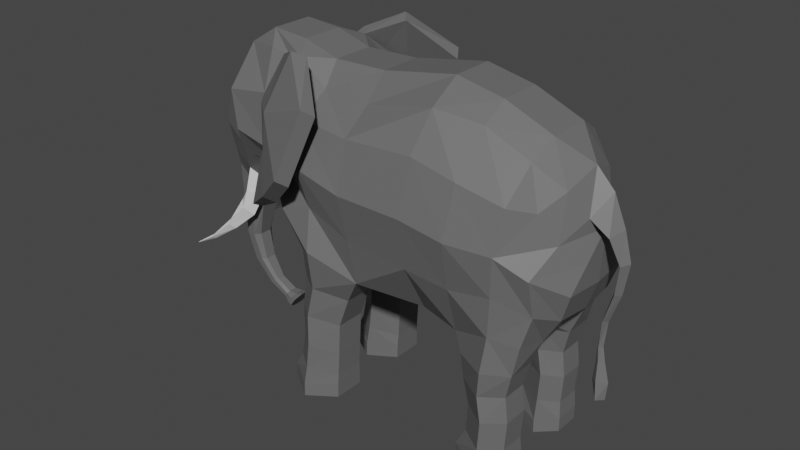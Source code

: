 # Source: Elephant.blend  (saved by Blender 2.93.20; exported with 4.5.12 LTS)
import bpy
from mathutils import Matrix  # noqa: F401  (used for matrix-valued properties, if any)

bpy.ops.wm.read_factory_settings(use_empty=True)
scene = bpy.context.scene
scene.name = 'Scene'

# ---- collections
col_collection = bpy.data.collections.new('Collection'); scene.collection.children.link(col_collection)

# ---- materials (node trees are filled in below, after node groups)
mat_material = bpy.data.materials.new('Material')
mat_material.use_transparent_shadow = False
mat_material.roughness = 0.25
mat_material_002 = bpy.data.materials.new('Material.002')
mat_material_002.use_transparent_shadow = False
mat_material_002.roughness = 0.25

# ---- material node trees
mat_material.use_nodes = True; mat_material.node_tree.nodes.clear()
_N = mat_material.node_tree.nodes; _L = mat_material.node_tree.links
n0 = _N.new('ShaderNodeOutputMaterial'); n0.name = 'Material Output'; n0.location = (300, 300)
n1 = _N.new('ShaderNodeBsdfPrincipled'); n1.name = 'Principled BSDF'; n1.location = (10, 300)
n1.distribution = 'GGX'
n1.subsurface_method = 'BURLEY'
n1.inputs[0].default_value = (0.1424, 0.1424, 0.1424, 1.0)
n1.inputs[3].default_value = 1.45
n1.inputs[27].default_value = (0.0, 0.0, 0.0, 1.0)
n1.inputs[28].default_value = 1.0
_L.new(n1.outputs[0], n0.inputs[0])
n0.is_active_output = True
mat_material_002.use_nodes = True; mat_material_002.node_tree.nodes.clear()
_N = mat_material_002.node_tree.nodes; _L = mat_material_002.node_tree.links
n0 = _N.new('ShaderNodeOutputMaterial'); n0.name = 'Material Output'; n0.location = (300, 300)
n1 = _N.new('ShaderNodeBsdfPrincipled'); n1.name = 'Principled BSDF'; n1.location = (10, 300)
n1.distribution = 'GGX'
n1.subsurface_method = 'BURLEY'
n1.inputs[0].default_value = (1.0, 1.0, 1.0, 1.0)
n1.inputs[3].default_value = 1.45
n1.inputs[27].default_value = (0.0, 0.0, 0.0, 1.0)
n1.inputs[28].default_value = 1.0
_L.new(n1.outputs[0], n0.inputs[0])
n0.is_active_output = True

# ---- world
world_world = bpy.data.worlds.new('World'); scene.world = world_world
world_world.use_nodes = True; world_world.node_tree.nodes.clear()
_N = world_world.node_tree.nodes; _L = world_world.node_tree.links
n0 = _N.new('ShaderNodeOutputWorld'); n0.name = 'World Output'; n0.location = (300, 300)
n1 = _N.new('ShaderNodeBackground'); n1.name = 'Background'; n1.location = (10, 300)
n1.inputs[0].default_value = (0.05088, 0.05088, 0.05088, 1.0)
_L.new(n1.outputs[0], n0.inputs[0])
n0.is_active_output = True
world_world.color = (0.05088, 0.05088, 0.05088)
world_world.use_sun_shadow = False
world_world.sun_shadow_jitter_overblur = 0.0

# ---- meshes
me_plane = bpy.data.meshes.new('Plane')
me_plane.from_pydata([(-0.422, 6.75e-08, -0.2431), (0.6441, 6.848e-08, -0.4153), (-0.5077, 0.0, 3.011), (0.827, 0.0, 3.248), (1.425, 6.552e-08, -0.4087), (1.656, -4.47e-08, 3.084), (2.157, 4.539e-09, -0.404), (2.481, -1.043e-07, 2.753), (-1.167, 1.09e-08, 0.1781), (-1.465, 0.0, 2.985), (-1.771, 4.043e-08, -0.04168), (-2.108, 0.0, 3.177), (-2.369, -5.718e-08, 0.6848), (-2.777, -7.451e-08, 3.225), (-2.876, -4.815e-08, 0.6176), (-3.218, -4.699e-08, 2.925), (-3.256, 5.894e-08, 0.3499), (-3.699, 1.406e-08, 1.941), (-3.429, 1.294e-07, 0.1628), (-3.979, 1.361e-07, 0.6953), (-0.422, -1.187, -0.2431), (0.6441, -0.8153, -0.4153), (-0.422, -0.8658, 2.633), (0.8456, -0.9451, 2.922), (1.425, -1.048, -0.4087), (1.633, -0.7965, 2.82), (2.157, -1.305, -0.1196), (2.417, -0.7965, 2.489), (-1.167, -1.496, 0.1781), (-1.332, -0.7854, 2.639), (-1.621, -1.139, -0.04168), (-1.883, -0.7437, 3.026), (-2.369, -0.3826, 0.6848), (-2.577, -0.6487, 3.024), (-2.876, -0.3593, 0.6176), (-3.218, -0.453, 2.925), (-3.256, -0.2715, 0.3499), (-3.699, -0.4927, 1.941), (-3.429, -0.1761, 0.1628), (-3.979, -0.1761, 0.6953), (-0.422, -0.3487, -0.2431), (1.656, -0.3731, 3.084), (2.481, -0.3731, 2.753), (-2.777, -0.3731, 3.225), (0.6441, -0.3774, -0.4153), (1.425, -0.2958, -0.4087), (-2.108, -0.3731, 3.177), (-1.465, -0.3731, 2.985), (-0.5077, -0.3731, 3.011), (0.827, -0.3731, 3.248), (-1.771, -0.2573, -0.04168), (-0.7322, -1.045, -0.74), (-1.237, -1.329, -0.5732), (-1.647, -1.045, -0.6034), (-0.7322, -0.5224, -0.74), (-1.237, -0.2609, -0.5732), (-1.647, -0.5224, -0.6034), (-0.9325, -1.045, -1.29), (-1.378, -1.329, -1.143), (-1.739, -1.045, -1.17), (-0.9325, -0.5224, -1.29), (-1.378, -0.2609, -1.143), (-1.739, -0.5224, -1.17), (-0.9634, -1.045, -1.853), (-1.389, -1.329, -1.713), (-1.734, -1.045, -1.738), (-0.9634, -0.5224, -1.853), (-1.389, -0.2609, -1.713), (-1.734, -0.5224, -1.738), (-0.9921, -1.045, -2.274), (-1.448, -1.329, -2.172), (-1.818, -1.045, -2.192), (-0.9921, -0.5224, -2.274), (-1.448, -0.2609, -2.172), (-1.818, -0.5224, -2.192), (-0.9978, -1.056, -2.482), (-1.493, -1.356, -2.51), (-1.955, -1.056, -2.455), (-0.9978, -0.5058, -2.482), (-1.493, -0.2443, -2.51), (-1.955, -0.5058, -2.455), (2.628, 0.0, -0.296), (2.955, 0.0, 2.346), (2.629, -0.5532, -0.3466), (3.075, -0.3009, 1.677), (1.52, -1.045, -0.77), (2.088, -1.365, -0.7337), (2.088, -0.2609, -0.7337), (1.52, -0.5224, -0.77), (2.442, -1.045, -0.8049), (2.442, -0.5224, -0.8049), (1.555, -1.004, -1.211), (2.033, -1.324, -1.181), (2.033, -0.3021, -1.181), (1.555, -0.5636, -1.211), (2.332, -1.004, -1.241), (2.332, -0.5636, -1.241), (1.664, -1.004, -1.655), (2.108, -1.324, -1.626), (2.108, -0.3021, -1.626), (1.664, -0.5636, -1.655), (2.386, -1.004, -1.682), (2.386, -0.5636, -1.682), (1.63, -1.004, -2.158), (2.075, -1.324, -2.129), (2.075, -0.3021, -2.129), (1.63, -0.5636, -2.158), (2.352, -1.004, -2.185), (2.352, -0.5636, -2.185), (1.458, -1.015, -2.481), (2.051, -1.356, -2.515), (2.051, -0.2841, -2.515), (1.458, -0.5456, -2.481), (2.374, -1.015, -2.492), (2.374, -0.5456, -2.492), (2.972, 0.0, 0.09486), (3.141, 0.0, 0.5915), (-0.422, -1.363, 2.247), (-0.422, -1.578, 1.417), (-0.422, -1.363, 0.5869), (0.6945, -1.363, 0.4942), (0.7449, -1.578, 1.404), (0.7952, -1.363, 2.313), (1.477, -1.363, 0.4428), (1.529, -1.578, 1.294), (1.581, -1.363, 2.146), (2.222, -1.363, 0.577), (2.287, -1.452, 1.274), (2.352, -1.286, 1.97), (2.716, -1.015, 0.2837), (2.751, -1.233, 0.9688), (-1.29, -1.363, 2.339), (-1.249, -1.578, 1.618), (-1.208, -1.363, 0.8983), (-2.089, -1.081, 2.297), (-2.1, -1.101, 1.52), (-1.814, -1.363, 0.7228), (-2.396, -1.045, 2.406), (-2.339, -1.045, 1.441), (-2.495, -0.7555, 1.046), (-3.165, -1.05, 2.295), (-3.045, -1.077, 1.63), (-2.988, -0.7968, 1.11), (-3.588, -0.7878, 1.543), (-3.368, -0.5791, 0.6877), (-3.842, -0.359, 0.5622), (-3.567, -0.359, 0.296), (3.108, -0.6992, 0.6309), (2.951, -0.6326, 0.1595), (-1.006, -1.056, -2.733), (-1.501, -1.355, -2.76), (-1.963, -1.056, -2.705), (-1.006, -0.5063, -2.733), (-1.501, -0.2447, -2.76), (-1.963, -0.5063, -2.705), (1.465, -1.013, -2.726), (2.052, -1.35, -2.759), (2.052, -0.2872, -2.759), (1.465, -0.5488, -2.726), (2.371, -1.013, -2.737), (2.371, -0.5488, -2.737), (-3.679, -0.269, -0.2938), (-3.565, -0.1631, -0.3298), (-4.02, -0.129, -0.1856), (-3.565, 3.027e-07, -0.3298), (-4.02, 3.325e-07, -0.1856), (-3.906, -0.269, -0.2217), (-3.786, -0.2153, -0.8848), (-3.711, -0.1129, -0.8897), (-4.01, -0.1129, -0.8702), (-3.711, 2.98e-07, -0.8897), (-4.01, 3.278e-07, -0.8702), (-3.936, -0.2153, -0.8751), (-3.684, -0.1533, -1.38), (-3.609, -0.09948, -1.371), (-3.907, -0.09948, -1.405), (-3.609, 2.32e-07, -1.371), (-3.907, 2.618e-07, -1.405), (-3.833, -0.1533, -1.396), (-3.426, -0.1117, -1.748), (-3.376, -0.07078, -1.719), (-3.579, -0.07078, -1.835), (-3.376, 1.788e-07, -1.719), (-3.579, 2.086e-07, -1.835), (-3.528, -0.1117, -1.806), (-3.102, -0.1324, -1.908), (-3.079, -0.07699, -1.877), (-3.169, -0.07699, -2.001), (-3.079, 1.49e-07, -1.877), (-3.169, 1.788e-07, -2.001), (-3.147, -0.1324, -1.97), (-2.956, -0.1895, -1.918), (-2.919, -0.08408, -1.867), (-3.067, -0.08408, -2.072), (-2.919, 2.244e-07, -1.867), (-3.067, 2.542e-07, -2.072), (-3.03, -0.1895, -2.021), (-2.8, -0.2244, -1.887), (-2.756, -0.08495, -1.816), (-2.985, -0.08495, -2.141), (-2.756, 2.649e-07, -1.816), (-2.985, 2.848e-07, -2.141), (-2.913, -0.2244, -2.041), (-3.342, -0.7659, 1.268), (2.562, -1.058, -0.2668), (3.172, 0.0, 1.461), (3.261, 0.0, 2.028), (3.358, -0.2232, 1.429), (3.299, 0.0, 1.336), (3.475, 0.0, 1.528), (3.517, -0.1396, 1.011), (3.46, 0.0, 0.9753), (3.609, 0.0, 1.035), (3.454, -0.1118, 0.5201), (3.401, 0.0, 0.5176), (3.525, 0.0, 0.5015), (3.305, -0.1014, 0.02962), (3.267, 0.0, 0.03531), (3.355, 0.0, 0.005754), (3.258, -0.05901, -0.4327), (3.22, 0.0, -0.4421), (3.313, 0.0, -0.4362), (3.274, -0.05674, -0.6934), (3.211, 0.0, -0.7089), (3.364, 0.0, -0.6991), (3.287, -0.09902, -1.007), (3.176, 0.0, -1.035), (3.447, 0.0, -1.017), (3.312, -0.1138, -1.323), (3.239, 0.0, -1.34), (3.417, 0.0, -1.329), (2.851, -0.5521, 2.102), (2.643, -0.935, 1.852), (3.138, -0.3705, 1.021), (2.877, -0.7424, 1.362), (-3.475, -0.6008, 0.2209), (-3.338, -0.3396, 0.08777), (-3.739, -0.5336, 0.9617), (-3.703, -0.493, -0.03079), (-3.628, -0.3162, -0.2161), (-3.589, -0.6117, -0.1391), (-3.519, -0.4137, -0.3245), (-3.937, -0.6004, -0.4639), (-3.886, -0.4755, -0.5712), (-3.9, -0.697, -0.5274), (-3.849, -0.577, -0.6346), (-4.312, -0.7105, -0.8607), (-4.299, -0.6242, -0.9095), (-4.302, -0.7686, -0.8901), (-4.289, -0.6952, -0.939), (-4.651, -0.7823, -1.092), (-4.644, -0.7345, -1.107), (-4.646, -0.813, -1.101), (-4.639, -0.774, -1.116), (-2.139, -0.6898, 2.938), (-2.049, -0.9211, 3.078), (-2.255, -1.259, 2.348), (-2.266, -1.279, 1.572), (-1.596, -1.515, 2.348), (-1.344, -1.142, 3.257), (-1.833, -1.368, 1.291), (-1.499, -1.32, 3.335), (-1.751, -1.692, 2.425), (-1.988, -1.546, 1.369), (-1.124, -1.862, 1.445), (-0.6966, -1.678, 2.612), (-1.629, -1.647, 0.9602), (-0.8136, -1.855, 2.741), (-1.241, -2.039, 1.573), (-1.746, -1.824, 1.089), (-2.205, -1.416, 0.6363), (-2.301, -1.526, 0.6843)], [], [(117, 122, 23, 22), (120, 21, 24, 123), (123, 24, 26, 126), (148, 83, 81, 115), (117, 22, 29, 131), (131, 29, 31, 134), (257, 256, 137, 138), (137, 33, 35, 140), (140, 35, 37, 143), (143, 37, 39, 145, 237), (30, 50, 56, 53), (38, 146, 161, 162), (42, 41, 25, 27), (43, 35, 33), (40, 44, 21, 20), (45, 6, 87, 88), (47, 46, 31, 29), (49, 48, 22, 23), (8, 40, 54, 55), (14, 12, 32, 34), (44, 45, 24, 21), (46, 43, 33, 254, 31), (41, 49, 23, 25), (32, 50, 30), (48, 47, 29, 22), (15, 17, 37, 35), (2, 9, 47, 48), (12, 10, 50, 32), (5, 3, 49, 41), (11, 13, 43, 46), (1, 4, 45, 44), (82, 7, 42), (10, 8, 50), (3, 2, 48, 49), (9, 11, 46, 47), (4, 6, 45), (0, 1, 44, 40), (13, 15, 35, 43), (7, 5, 41, 42), (146, 145, 166, 161), (8, 0, 40), (52, 53, 59, 58), (56, 55, 61, 62), (20, 28, 52, 51), (50, 8, 55, 56), (40, 20, 51, 54), (28, 30, 53, 52), (59, 62, 68, 65), (61, 60, 66, 67), (55, 54, 60, 61), (53, 56, 62, 59), (54, 51, 57, 60), (51, 52, 58, 57), (64, 65, 71, 70), (68, 67, 73, 74), (60, 57, 63, 66), (57, 58, 64, 63), (62, 61, 67, 68), (58, 59, 65, 64), (72, 69, 75, 78), (71, 74, 80, 77), (67, 66, 72, 73), (65, 68, 74, 71), (66, 63, 69, 72), (63, 64, 70, 69), (79, 78, 152, 153), (76, 77, 151, 150), (69, 70, 76, 75), (74, 73, 79, 80), (70, 71, 77, 76), (73, 72, 78, 79), (88, 87, 93, 94), (90, 89, 95, 96), (83, 148, 129, 204), (24, 45, 88, 85), (6, 83, 90, 87), (26, 24, 85, 86), (95, 92, 98, 101), (92, 91, 97, 98), (85, 88, 94, 91), (86, 85, 91, 92), (89, 86, 92, 95), (87, 90, 96, 93), (100, 99, 105, 106), (102, 101, 107, 108), (93, 96, 102, 99), (96, 95, 101, 102), (94, 93, 99, 100), (91, 94, 100, 97), (104, 103, 109, 110), (103, 106, 112, 109), (97, 100, 106, 103), (98, 97, 103, 104), (101, 98, 104, 107), (99, 102, 108, 105), (112, 111, 157, 158), (114, 113, 159, 160), (107, 104, 110, 113), (105, 108, 114, 111), (108, 107, 113, 114), (106, 105, 111, 112), (27, 128, 232, 231), (233, 234, 130, 147), (127, 126, 129, 130), (83, 204, 89, 90), (115, 116, 147, 148), (146, 144, 237, 145), (6, 81, 83), (148, 147, 130, 129), (34, 142, 144, 36), (32, 139, 142, 34), (139, 138, 141, 142), (138, 137, 140, 141), (30, 136, 139, 32), (136, 135, 138, 139), (263, 257, 271), (28, 133, 136, 30), (133, 132, 135, 136), (132, 131, 134, 135), (20, 119, 133, 28), (119, 118, 132, 133), (118, 117, 131, 132), (25, 125, 128, 27), (125, 124, 127, 128), (124, 123, 126, 127), (23, 122, 125, 25), (122, 121, 124, 125), (121, 120, 123, 124), (20, 21, 120, 119), (119, 120, 121, 118), (118, 121, 122, 117), (153, 152, 149, 150), (154, 153, 150, 151), (77, 80, 154, 151), (78, 75, 149, 152), (75, 76, 150, 149), (80, 79, 153, 154), (158, 157, 156, 155), (157, 160, 159, 156), (109, 112, 158, 155), (110, 109, 155, 156), (113, 110, 156, 159), (111, 114, 160, 157), (140, 143, 203, 141), (17, 19, 39, 37), (18, 16, 36, 38), (16, 14, 34, 36), (166, 163, 169, 172), (162, 161, 167, 168), (19, 18, 164, 165), (39, 19, 165, 163), (18, 38, 162, 164), (145, 39, 163, 166), (171, 170, 176, 177), (167, 172, 178, 173), (163, 165, 171, 169), (161, 166, 172, 167), (165, 164, 170, 171), (164, 162, 168, 170), (175, 177, 183, 181), (178, 175, 181, 184), (170, 168, 174, 176), (168, 167, 173, 174), (172, 169, 175, 178), (169, 171, 177, 175), (183, 182, 188, 189), (179, 184, 190, 185), (173, 178, 184, 179), (177, 176, 182, 183), (176, 174, 180, 182), (174, 173, 179, 180), (187, 189, 195, 193), (190, 187, 193, 196), (182, 180, 186, 188), (180, 179, 185, 186), (184, 181, 187, 190), (181, 183, 189, 187), (195, 194, 200, 201), (191, 196, 202, 197), (185, 190, 196, 191), (189, 188, 194, 195), (188, 186, 192, 194), (186, 185, 191, 192), (199, 201, 200, 198), (197, 202, 199, 198), (194, 192, 198, 200), (192, 191, 197, 198), (196, 193, 199, 202), (193, 195, 201, 199), (141, 203, 144, 142), (26, 86, 89, 204), (26, 204, 129, 126), (205, 84, 234, 233), (147, 116, 205, 233), (206, 84, 207, 209), (209, 207, 210, 212), (84, 205, 208, 207), (212, 210, 213, 215), (207, 208, 211, 210), (215, 213, 216, 218), (210, 211, 214, 213), (218, 216, 219, 221), (213, 214, 217, 216), (221, 219, 222, 224), (216, 217, 220, 219), (224, 222, 225, 227), (219, 220, 223, 222), (227, 225, 228, 230), (222, 223, 226, 225), (228, 229, 230), (225, 226, 229, 228), (231, 82, 42, 27), (84, 206, 82, 231), (234, 84, 231, 232), (128, 127, 232), (127, 130, 234, 232), (36, 144, 235, 236), (38, 36, 236), (144, 146, 235), (237, 144, 203, 143), (236, 235, 240, 241), (239, 241, 245, 243), (38, 236, 241, 239), (146, 38, 239, 238), (235, 146, 238, 240), (244, 242, 246, 248), (238, 239, 243, 242), (240, 238, 242, 244), (241, 240, 244, 245), (247, 249, 253, 251), (245, 244, 248, 249), (243, 245, 249, 247), (242, 243, 247, 246), (250, 251, 253, 252), (246, 247, 251, 250), (248, 246, 250, 252), (249, 248, 252, 253), (137, 254, 33), (31, 254, 255), (255, 254, 137, 256), (138, 135, 257), (261, 262, 267), (255, 256, 262, 261), (262, 263, 269, 268), (134, 31, 259, 258), (31, 255, 261, 259), (256, 257, 263, 262), (135, 134, 258, 260), (266, 264, 268, 269), (264, 265, 267, 268), (258, 265, 264), (260, 258, 264, 266), (257, 135, 270, 271), (259, 261, 267, 265), (260, 266, 270), (266, 269, 271, 270), (135, 260, 270), (269, 263, 271), (267, 262, 268), (265, 258, 259)])
me_plane.polygons.foreach_set('material_index', [0, 0, 0, 0, 0, 0, 0, 0, 0, 0, 0, 0, 0, 0, 0, 0, 0, 0, 0, 0, 0, 0, 0, 0, 0, 0, 0, 0, 0, 0, 0, 0, 0, 0, 0, 0, 0, 0, 0, 0, 0, 0, 0, 0, 0, 0, 0, 0, 0, 0, 0, 0, 0, 0, 0, 0, 0, 0, 0, 0, 0, 0, 0, 0, 0, 0, 0, 0, 0, 0, 0, 0, 0, 0, 0, 0, 0, 0, 0, 0, 0, 0, 0, 0, 0, 0, 0, 0, 0, 0, 0, 0, 0, 0, 0, 0, 0, 0, 0, 0, 0, 0, 0, 0, 0, 0, 0, 0, 0, 0, 0, 0, 0, 0, 0, 0, 0, 0, 0, 0, 0, 0, 0, 0, 0, 0, 0, 0, 0, 0, 0, 0, 0, 0, 0, 0, 0, 0, 0, 0, 0, 0, 0, 0, 0, 0, 0, 0, 0, 0, 0, 0, 0, 0, 0, 0, 0, 0, 0, 0, 0, 0, 0, 0, 0, 0, 0, 0, 0, 0, 0, 0, 0, 0, 0, 0, 0, 0, 0, 0, 0, 0, 0, 0, 0, 0, 0, 0, 0, 0, 0, 0, 0, 0, 0, 0, 0, 0, 0, 0, 0, 0, 0, 0, 0, 0, 0, 0, 0, 0, 0, 0, 0, 0, 0, 0, 1, 1, 1, 0, 1, 1, 1, 1, 1, 1, 1, 1, 1, 1, 1, 1, 1, 1, 1, 1, 1, 0, 0, 0, 0, 0, 0, 0, 0, 0, 0, 0, 0, 0, 0, 0, 0, 0, 0, 0, 0, 0, 0, 0])
_uv = me_plane.uv_layers.new(name='UVMap')
_uv.uv.foreach_set('vector', [0.4507, 0.3127, 0.468, 0.1982, 0.5277, 0.2017, 0.4915, 0.3196, 0.3071, 0.1912, 0.2341, 0.1914, 0.2389, 0.116, 0.3099, 0.1167, 0.3099, 0.1167, 0.2389, 0.116, 0.2676, 0.04771, 0.3287, 0.04748, 0.7629, 0.2464, 0.7596, 0.2952, 0.7103, 0.2914, 0.7065, 0.2537, 0.5689, 0.3219, 0.6162, 0.3236, 0.6235, 0.4101, 0.5696, 0.405, 0.4506, 0.3957, 0.4846, 0.4062, 0.514, 0.4622, 0.4433, 0.4728, 0.6648, 0.8934, 0.6516, 0.8207, 0.6706, 0.8108, 0.6883, 0.9007, 0.4505, 0.5031, 0.5086, 0.5285, 0.4965, 0.5895, 0.4335, 0.5748, 0.8409, 0.05686, 0.8978, 0.000406, 0.8942, 0.09484, 0.8647, 0.1308, 0.8647, 0.1308, 0.8942, 0.09484, 0.9187, 0.2157, 0.9003, 0.227, 0.8858, 0.1878, 0.814, 0.784, 0.7344, 0.7759, 0.7639, 0.7253, 0.8101, 0.7298, 0.493, 0.8078, 0.4754, 0.8202, 0.4827, 0.7638, 0.4932, 0.7606, 0.661, 0.04769, 0.6636, 0.1278, 0.6238, 0.1289, 0.6211, 0.05275, 0.5281, 0.551, 0.4965, 0.5895, 0.5086, 0.5285, 0.9009, 0.5919, 0.8957, 0.6922, 0.8566, 0.6904, 0.8261, 0.5885, 0.432, 0.853, 0.3666, 0.8546, 0.3733, 0.8214, 0.4241, 0.8168, 0.663, 0.4244, 0.6646, 0.4865, 0.6303, 0.4644, 0.6235, 0.4101, 0.665, 0.2075, 0.6632, 0.3334, 0.6162, 0.3236, 0.6114, 0.2044, 0.5985, 0.8743, 0.5289, 0.8371, 0.5532, 0.7865, 0.5995, 0.8007, 0.7733, 0.9275, 0.774, 0.976, 0.7398, 0.9768, 0.7412, 0.9282, 0.8957, 0.6922, 0.9002, 0.7668, 0.8331, 0.7637, 0.8566, 0.6904, 0.6646, 0.4865, 0.665, 0.5503, 0.6388, 0.5305, 0.6344, 0.4884, 0.6303, 0.4644, 0.6636, 0.1278, 0.665, 0.2075, 0.6114, 0.2044, 0.6238, 0.1289, 0.7329, 0.8443, 0.7344, 0.7759, 0.814, 0.784, 0.6632, 0.3334, 0.663, 0.4244, 0.6235, 0.4101, 0.6162, 0.3236, 0.9379, 0.00289, 0.9379, 0.09754, 0.8942, 0.09484, 0.8978, 0.000406, 0.6964, 0.3332, 0.6963, 0.4242, 0.663, 0.4244, 0.6632, 0.3334, 0.6991, 0.841, 0.7117, 0.7737, 0.7344, 0.7759, 0.7329, 0.8443, 0.6969, 0.1276, 0.6982, 0.2073, 0.665, 0.2075, 0.6636, 0.1278, 0.6978, 0.4863, 0.6982, 0.5501, 0.665, 0.5503, 0.6646, 0.4865, 0.9294, 0.6937, 0.9266, 0.768, 0.9002, 0.7668, 0.8957, 0.6922, 0.691, 0.000406, 0.6942, 0.04751, 0.661, 0.04769, 0.8409, 0.5113, 0.8622, 0.4571, 0.8622, 0.5203, 0.6982, 0.2073, 0.6964, 0.3332, 0.6632, 0.3334, 0.665, 0.2075, 0.6963, 0.4242, 0.6978, 0.4863, 0.6646, 0.4865, 0.663, 0.4244, 0.9266, 0.768, 0.924, 0.8375, 0.9002, 0.7668, 0.932, 0.5934, 0.9294, 0.6937, 0.8957, 0.6922, 0.9009, 0.5919, 0.6982, 0.5501, 0.6959, 0.5906, 0.6555, 0.5909, 0.665, 0.5503, 0.6942, 0.04751, 0.6969, 0.1276, 0.6636, 0.1278, 0.661, 0.04769, 0.2634, 0.5993, 0.2842, 0.6278, 0.2159, 0.6274, 0.2117, 0.6052, 0.932, 0.5249, 0.932, 0.5934, 0.9009, 0.5919, 0.1955, 0.3645, 0.1929, 0.4049, 0.1422, 0.4085, 0.1441, 0.3727, 0.6357, 0.7929, 0.5995, 0.8007, 0.6082, 0.7457, 0.6401, 0.7386, 0.2342, 0.2914, 0.26, 0.3636, 0.1955, 0.3645, 0.1895, 0.3172, 0.6508, 0.8472, 0.5985, 0.8743, 0.5995, 0.8007, 0.6357, 0.7929, 0.6508, 0.8751, 0.6508, 0.9497, 0.603, 0.9398, 0.603, 0.8933, 0.26, 0.3636, 0.2413, 0.407, 0.1929, 0.4049, 0.1955, 0.3645, 0.8139, 0.6758, 0.7677, 0.6713, 0.7725, 0.6174, 0.8187, 0.622, 0.6082, 0.7457, 0.5673, 0.733, 0.5663, 0.6795, 0.6054, 0.6917, 0.5995, 0.8007, 0.5532, 0.7865, 0.5673, 0.733, 0.6082, 0.7457, 0.8101, 0.7298, 0.7639, 0.7253, 0.7677, 0.6713, 0.8139, 0.6758, 0.603, 0.8933, 0.603, 0.9398, 0.5502, 0.9416, 0.5502, 0.8951, 0.1895, 0.3172, 0.1955, 0.3645, 0.1441, 0.3727, 0.1392, 0.3311, 0.09392, 0.3686, 0.09233, 0.4029, 0.05162, 0.4067, 0.05299, 0.37, 0.6359, 0.6848, 0.6054, 0.6917, 0.6076, 0.6477, 0.6403, 0.6412, 0.5502, 0.8951, 0.5502, 0.9416, 0.4966, 0.9418, 0.4966, 0.8953, 0.1392, 0.3311, 0.1441, 0.3727, 0.09392, 0.3686, 0.08945, 0.3289, 0.6401, 0.7386, 0.6082, 0.7457, 0.6054, 0.6917, 0.6359, 0.6848, 0.1441, 0.3727, 0.1422, 0.4085, 0.09233, 0.4029, 0.09392, 0.3686, 0.4565, 0.8955, 0.4565, 0.942, 0.4366, 0.943, 0.4366, 0.894, 0.8216, 0.5787, 0.7754, 0.5741, 0.7746, 0.5487, 0.8233, 0.5535, 0.6054, 0.6917, 0.5663, 0.6795, 0.566, 0.6394, 0.6076, 0.6477, 0.8187, 0.622, 0.7725, 0.6174, 0.7754, 0.5741, 0.8216, 0.5787, 0.4966, 0.8953, 0.4966, 0.9418, 0.4565, 0.942, 0.4565, 0.8955, 0.08945, 0.3289, 0.09392, 0.3686, 0.05299, 0.37, 0.05221, 0.3279, 0.6093, 0.6155, 0.5651, 0.6197, 0.5642, 0.5959, 0.6083, 0.5918, 0.02249, 0.371, 0.02707, 0.4173, 0.004989, 0.4157, 0.000406, 0.3695, 0.05221, 0.3279, 0.05299, 0.37, 0.02249, 0.371, 0.03364, 0.3264, 0.6403, 0.6412, 0.6076, 0.6477, 0.6093, 0.6155, 0.6508, 0.6154, 0.05299, 0.37, 0.05162, 0.4067, 0.02707, 0.4173, 0.02249, 0.371, 0.6076, 0.6477, 0.566, 0.6394, 0.5651, 0.6197, 0.6093, 0.6155, 0.4241, 0.8168, 0.3733, 0.8214, 0.3788, 0.7787, 0.4216, 0.7746, 0.7594, 0.3391, 0.8059, 0.3381, 0.804, 0.3798, 0.7648, 0.3807, 0.7596, 0.2952, 0.7629, 0.2464, 0.7988, 0.2341, 0.805, 0.2867, 0.9996, 0.7455, 0.9328, 0.7473, 0.9532, 0.7125, 0.9996, 0.7112, 0.3666, 0.8546, 0.3242, 0.8551, 0.3417, 0.8121, 0.3733, 0.8214, 0.2676, 0.04771, 0.2389, 0.116, 0.208, 0.1039, 0.2122, 0.04829, 0.804, 0.3798, 0.8351, 0.3739, 0.8352, 0.4162, 0.8042, 0.4218, 0.1729, 0.04963, 0.1701, 0.09677, 0.1322, 0.08246, 0.1345, 0.03851, 0.9996, 0.7112, 0.9532, 0.7125, 0.9564, 0.6704, 0.9954, 0.6693, 0.2122, 0.04829, 0.208, 0.1039, 0.1701, 0.09677, 0.1729, 0.04963, 0.8059, 0.3381, 0.8375, 0.3311, 0.8351, 0.3739, 0.804, 0.3798, 0.3733, 0.8214, 0.3417, 0.8121, 0.3521, 0.7706, 0.3788, 0.7787, 0.4125, 0.7323, 0.3727, 0.7363, 0.3764, 0.6886, 0.4162, 0.6846, 0.7651, 0.4226, 0.8042, 0.4218, 0.8054, 0.4697, 0.7662, 0.4706, 0.3788, 0.7787, 0.3521, 0.7706, 0.3479, 0.7286, 0.3727, 0.7363, 0.7648, 0.3807, 0.804, 0.3798, 0.8042, 0.4218, 0.7651, 0.4226, 0.4216, 0.7746, 0.3788, 0.7787, 0.3727, 0.7363, 0.4125, 0.7323, 0.9954, 0.6693, 0.9564, 0.6704, 0.9567, 0.6283, 0.9957, 0.6273, 0.0899, 0.03716, 0.08761, 0.08111, 0.05739, 0.09434, 0.05533, 0.03569, 0.9943, 0.5793, 0.9552, 0.5804, 0.9511, 0.5493, 0.9927, 0.5482, 0.9957, 0.6273, 0.9567, 0.6283, 0.9552, 0.5804, 0.9943, 0.5793, 0.1345, 0.03851, 0.1322, 0.08246, 0.08761, 0.08111, 0.0899, 0.03716, 0.8042, 0.4218, 0.8352, 0.4162, 0.8363, 0.4641, 0.8054, 0.4697, 0.3727, 0.7363, 0.3479, 0.7286, 0.3517, 0.6809, 0.3764, 0.6886, 0.432, 0.6542, 0.3791, 0.6521, 0.3794, 0.6289, 0.4318, 0.631, 0.7649, 0.4998, 0.8067, 0.4989, 0.807, 0.5222, 0.7657, 0.5231, 0.8054, 0.4697, 0.8363, 0.4641, 0.84, 0.5009, 0.8067, 0.4989, 0.3764, 0.6886, 0.3517, 0.6809, 0.3502, 0.6518, 0.3791, 0.6521, 0.7662, 0.4706, 0.8054, 0.4697, 0.8067, 0.4989, 0.7649, 0.4998, 0.4162, 0.6846, 0.3764, 0.6886, 0.3791, 0.6521, 0.432, 0.6542, 0.7784, 0.02484, 0.8235, 0.07341, 0.7898, 0.08497, 0.7534, 0.06166, 0.7364, 0.1646, 0.7713, 0.1318, 0.8167, 0.1684, 0.7666, 0.2011, 0.3893, 0.04704, 0.3287, 0.04748, 0.3123, 0.000406, 0.3699, 0.001874, 0.7596, 0.2952, 0.805, 0.2867, 0.8059, 0.3381, 0.7594, 0.3391, 0.7065, 0.2537, 0.7041, 0.2062, 0.7666, 0.2011, 0.7629, 0.2464, 0.2634, 0.5993, 0.2967, 0.5826, 0.3179, 0.6204, 0.2842, 0.6278, 0.8069, 0.9518, 0.7748, 0.9219, 0.8069, 0.8823, 0.7629, 0.2464, 0.7666, 0.2011, 0.8167, 0.1684, 0.7988, 0.2341, 0.7412, 0.9282, 0.6991, 0.9213, 0.7201, 0.8823, 0.7498, 0.8903, 0.7398, 0.9768, 0.7042, 0.9678, 0.6991, 0.9213, 0.7412, 0.9282, 0.334, 0.502, 0.3662, 0.489, 0.3757, 0.5572, 0.3344, 0.549, 0.3662, 0.489, 0.4505, 0.5031, 0.4335, 0.5748, 0.3757, 0.5572, 0.814, 0.784, 0.8253, 0.8579, 0.7615, 0.8815, 0.7329, 0.8443, 0.3036, 0.4306, 0.3746, 0.4667, 0.3662, 0.489, 0.334, 0.502, 0.07625, 0.8227, 0.1067, 0.807, 0.08932, 0.8923, 0.26, 0.3636, 0.3247, 0.3749, 0.3036, 0.4306, 0.2413, 0.407, 0.3247, 0.3749, 0.3847, 0.3838, 0.3746, 0.4667, 0.3036, 0.4306, 0.3847, 0.3838, 0.4506, 0.3957, 0.4433, 0.4728, 0.3746, 0.4667, 0.2342, 0.2914, 0.3047, 0.2977, 0.3247, 0.3749, 0.26, 0.3636, 0.3047, 0.2977, 0.3748, 0.3038, 0.3847, 0.3838, 0.3247, 0.3749, 0.3748, 0.3038, 0.4507, 0.3127, 0.4506, 0.3957, 0.3847, 0.3838, 0.5281, 0.1273, 0.4606, 0.1223, 0.4535, 0.04832, 0.5064, 0.05017, 0.4606, 0.1223, 0.3823, 0.118, 0.3893, 0.04704, 0.4535, 0.04832, 0.3823, 0.118, 0.3099, 0.1167, 0.3287, 0.04748, 0.3893, 0.04704, 0.5277, 0.2017, 0.468, 0.1982, 0.4606, 0.1223, 0.5281, 0.1273, 0.468, 0.1982, 0.3846, 0.1932, 0.3823, 0.118, 0.4606, 0.1223, 0.3846, 0.1932, 0.3071, 0.1912, 0.3099, 0.1167, 0.3823, 0.118, 0.2342, 0.2914, 0.2341, 0.1914, 0.3071, 0.1912, 0.3047, 0.2977, 0.3047, 0.2977, 0.3071, 0.1912, 0.3846, 0.1932, 0.3748, 0.3038, 0.3748, 0.3038, 0.3846, 0.1932, 0.468, 0.1982, 0.4507, 0.3127, 0.8269, 0.8659, 0.8697, 0.8383, 0.9118, 0.8653, 0.9118, 0.9204, 0.8261, 0.9163, 0.8269, 0.8659, 0.9118, 0.9204, 0.8682, 0.9433, 0.8233, 0.5535, 0.7746, 0.5487, 0.7767, 0.5249, 0.8253, 0.5297, 0.4366, 0.894, 0.4366, 0.943, 0.4127, 0.9431, 0.4127, 0.8941, 0.03364, 0.3264, 0.02249, 0.371, 0.000406, 0.3695, 0.01154, 0.325, 0.6508, 0.6154, 0.6093, 0.6155, 0.6083, 0.5918, 0.6497, 0.5917, 0.3563, 0.856, 0.4077, 0.883, 0.3341, 0.9469, 0.3242, 0.8838, 0.4077, 0.883, 0.4077, 0.9224, 0.3756, 0.9502, 0.3341, 0.9469, 0.9927, 0.5482, 0.9511, 0.5493, 0.9509, 0.526, 0.9921, 0.5249, 0.05533, 0.03569, 0.05739, 0.09434, 0.03597, 0.09147, 0.03393, 0.03344, 0.8067, 0.4989, 0.84, 0.5009, 0.84, 0.5241, 0.807, 0.5222, 0.3791, 0.6521, 0.3502, 0.6518, 0.3508, 0.6286, 0.3794, 0.6289, 0.4335, 0.5748, 0.3669, 0.6098, 0.3453, 0.5841, 0.3757, 0.5572, 0.9379, 0.09754, 0.9343, 0.2166, 0.9187, 0.2157, 0.8942, 0.09484, 0.5087, 0.8078, 0.5102, 0.8259, 0.486, 0.8258, 0.493, 0.8078, 0.774, 0.8897, 0.7733, 0.9275, 0.7412, 0.9282, 0.7498, 0.8903, 0.9047, 0.3022, 0.9186, 0.2998, 0.9162, 0.365, 0.9063, 0.3647, 0.4932, 0.7606, 0.4827, 0.7638, 0.4868, 0.7074, 0.4966, 0.7071, 0.2921, 0.6286, 0.3234, 0.6934, 0.2977, 0.7335, 0.2633, 0.7065, 0.9187, 0.2157, 0.9343, 0.2166, 0.93, 0.3005, 0.9186, 0.2998, 0.5087, 0.8078, 0.493, 0.8078, 0.4932, 0.7606, 0.5077, 0.7607, 0.9003, 0.227, 0.9187, 0.2157, 0.9186, 0.2998, 0.9047, 0.3022, 0.2444, 0.7684, 0.2692, 0.7793, 0.2639, 0.8257, 0.2377, 0.8196, 0.1594, 0.6104, 0.1589, 0.6246, 0.1149, 0.6106, 0.1177, 0.5966, 0.9186, 0.2998, 0.93, 0.3005, 0.9262, 0.3656, 0.9162, 0.365, 0.2117, 0.6052, 0.2159, 0.6274, 0.1589, 0.6246, 0.1594, 0.6104, 0.2633, 0.7065, 0.2977, 0.7335, 0.2692, 0.7793, 0.2444, 0.7684, 0.5077, 0.7607, 0.4932, 0.7606, 0.4966, 0.7071, 0.5067, 0.7071, 0.9134, 0.4156, 0.9222, 0.4162, 0.9163, 0.4563, 0.91, 0.4559, 0.1149, 0.6106, 0.1141, 0.6179, 0.07982, 0.5831, 0.08228, 0.5783, 0.5067, 0.7071, 0.4966, 0.7071, 0.499, 0.6614, 0.5079, 0.6614, 0.4966, 0.7071, 0.4868, 0.7074, 0.4935, 0.6605, 0.499, 0.6614, 0.9063, 0.3647, 0.9162, 0.365, 0.9134, 0.4156, 0.9079, 0.4144, 0.9162, 0.365, 0.9262, 0.3656, 0.9222, 0.4162, 0.9134, 0.4156, 0.2532, 0.8683, 0.2737, 0.8642, 0.2943, 0.8875, 0.283, 0.8959, 0.08832, 0.5692, 0.08228, 0.5783, 0.07112, 0.5406, 0.07703, 0.5369, 0.1177, 0.5966, 0.1149, 0.6106, 0.08228, 0.5783, 0.08832, 0.5692, 0.2377, 0.8196, 0.2639, 0.8257, 0.2737, 0.8642, 0.2532, 0.8683, 0.5079, 0.6614, 0.499, 0.6614, 0.5039, 0.6286, 0.5102, 0.6286, 0.1199, 0.59, 0.1177, 0.5966, 0.08832, 0.5692, 0.0919, 0.565, 0.8948, 0.4831, 0.8881, 0.4843, 0.8863, 0.4752, 0.8937, 0.4739, 0.8996, 0.48, 0.8948, 0.4831, 0.8937, 0.4739, 0.9027, 0.4685, 0.8731, 0.4597, 0.8793, 0.4609, 0.8758, 0.4897, 0.869, 0.4884, 0.8793, 0.4609, 0.8839, 0.4571, 0.8812, 0.4888, 0.8758, 0.4897, 0.904, 0.5149, 0.901, 0.5205, 0.8948, 0.4831, 0.8996, 0.48, 0.901, 0.5205, 0.8947, 0.5216, 0.8881, 0.4843, 0.8948, 0.4831, 0.2896, 0.9054, 0.3081, 0.8915, 0.3234, 0.8919, 0.2946, 0.9141, 0.07674, 0.5226, 0.067, 0.5287, 0.06585, 0.5172, 0.08042, 0.5079, 0.07703, 0.5369, 0.07112, 0.5406, 0.067, 0.5287, 0.07674, 0.5226, 0.283, 0.8959, 0.2943, 0.8875, 0.3081, 0.8915, 0.2896, 0.9054, 0.869, 0.4884, 0.8758, 0.4897, 0.8735, 0.5048, 0.8662, 0.5033, 0.8758, 0.4897, 0.8812, 0.4888, 0.8838, 0.5035, 0.8735, 0.5048, 0.9172, 0.4571, 0.9247, 0.4577, 0.9247, 0.489, 0.9172, 0.4885, 0.9049, 0.4807, 0.9048, 0.4658, 0.9172, 0.4571, 0.9172, 0.4885, 0.8662, 0.5033, 0.8735, 0.5048, 0.8705, 0.5197, 0.863, 0.5181, 0.8735, 0.5048, 0.8838, 0.5035, 0.8839, 0.5185, 0.8705, 0.5197, 0.9027, 0.4685, 0.8937, 0.4739, 0.8922, 0.4666, 0.904, 0.4571, 0.8937, 0.4739, 0.8863, 0.4752, 0.8847, 0.4679, 0.8922, 0.4666, 0.3757, 0.5572, 0.3453, 0.5841, 0.2967, 0.5826, 0.3344, 0.549, 0.2676, 0.04771, 0.2122, 0.04829, 0.2136, 0.01628, 0.2619, 0.009729, 0.2676, 0.04771, 0.2619, 0.009729, 0.3123, 0.000406, 0.3287, 0.04748, 0.7023, 0.1233, 0.7296, 0.1023, 0.7713, 0.1318, 0.7364, 0.1646, 0.7666, 0.2011, 0.7041, 0.2062, 0.7023, 0.1233, 0.7364, 0.1646, 0.7006, 0.06928, 0.7296, 0.1023, 0.7206, 0.1258, 0.6994, 0.1166, 0.6994, 0.1166, 0.7206, 0.1258, 0.7124, 0.1655, 0.6991, 0.1634, 0.000406, 0.9182, 0.0162, 0.8931, 0.02729, 0.8952, 0.02729, 0.9165, 0.6991, 0.1634, 0.7124, 0.1655, 0.7113, 0.2124, 0.7007, 0.2143, 0.9525, 0.9531, 0.9328, 0.9424, 0.9372, 0.9086, 0.9499, 0.9133, 0.7007, 0.2143, 0.7113, 0.2124, 0.7126, 0.2593, 0.7031, 0.2617, 0.9499, 0.9133, 0.9372, 0.9086, 0.94, 0.865, 0.9504, 0.8663, 0.7031, 0.2617, 0.7126, 0.2593, 0.71, 0.3035, 0.7043, 0.3039, 0.9504, 0.8663, 0.94, 0.865, 0.942, 0.8189, 0.9515, 0.8192, 0.9627, 0.3293, 0.9581, 0.3298, 0.9543, 0.3056, 0.9619, 0.3041, 0.9515, 0.8192, 0.942, 0.8189, 0.9451, 0.7735, 0.9506, 0.7749, 0.9619, 0.3041, 0.9543, 0.3056, 0.9491, 0.2759, 0.9627, 0.2732, 0.9506, 0.7749, 0.9451, 0.7735, 0.9469, 0.7481, 0.9525, 0.7502, 0.9627, 0.2732, 0.9491, 0.2759, 0.945, 0.2463, 0.9539, 0.2453, 0.9543, 0.3056, 0.9484, 0.3064, 0.9387, 0.2773, 0.9491, 0.2759, 0.432, 0.856, 0.432, 0.8684, 0.418, 0.8588, 0.8187, 0.9135, 0.8085, 0.9113, 0.8077, 0.8823, 0.8187, 0.8834, 0.7534, 0.06166, 0.7028, 0.03931, 0.7397, 0.000406, 0.7784, 0.02484, 0.7296, 0.1023, 0.7006, 0.06928, 0.7028, 0.03931, 0.7534, 0.06166, 0.7713, 0.1318, 0.7296, 0.1023, 0.7534, 0.06166, 0.7898, 0.08497, 0.8235, 0.07341, 0.84, 0.1395, 0.7898, 0.08497, 0.84, 0.1395, 0.8167, 0.1684, 0.7713, 0.1318, 0.7898, 0.08497, 0.486, 0.8258, 0.4574, 0.8577, 0.4548, 0.8131, 0.4794, 0.8007, 0.493, 0.8078, 0.486, 0.8258, 0.4794, 0.8007, 0.6882, 0.7453, 0.6663, 0.7078, 0.6888, 0.7006, 0.3179, 0.6204, 0.2967, 0.5826, 0.3453, 0.5841, 0.3669, 0.6098, 0.4794, 0.8007, 0.4548, 0.8131, 0.453, 0.7786, 0.4713, 0.7611, 0.5254, 0.7779, 0.5117, 0.7738, 0.522, 0.7313, 0.5281, 0.7353, 0.5281, 0.8193, 0.517, 0.8167, 0.5117, 0.7738, 0.5254, 0.7779, 0.6663, 0.7078, 0.6516, 0.6954, 0.6616, 0.659, 0.6766, 0.6764, 0.6888, 0.7006, 0.6663, 0.7078, 0.6766, 0.6764, 0.6883, 0.6662, 0.515, 0.6797, 0.5221, 0.676, 0.5281, 0.7282, 0.5252, 0.7305, 0.6766, 0.6764, 0.6616, 0.659, 0.6728, 0.6246, 0.6833, 0.6347, 0.5129, 0.6318, 0.5281, 0.6286, 0.5221, 0.676, 0.515, 0.6797, 0.4713, 0.7611, 0.453, 0.7786, 0.4427, 0.7411, 0.4539, 0.731, 0.9512, 0.368, 0.9451, 0.3669, 0.9481, 0.3322, 0.9515, 0.3328, 0.4539, 0.731, 0.4427, 0.7411, 0.4329, 0.7059, 0.4395, 0.7013, 0.9515, 0.4111, 0.9424, 0.4116, 0.9451, 0.3669, 0.9512, 0.368, 0.6833, 0.6347, 0.6728, 0.6246, 0.6812, 0.5917, 0.6888, 0.5963, 0.6914, 0.5943, 0.6914, 0.5989, 0.6896, 0.5955, 0.6898, 0.5917, 0.5171, 0.8243, 0.5234, 0.8202, 0.5234, 0.8542, 0.5198, 0.8565, 0.5117, 0.8253, 0.5171, 0.8243, 0.5198, 0.8565, 0.517, 0.8571, 0.9451, 0.3669, 0.9387, 0.3641, 0.9448, 0.3306, 0.9481, 0.3322, 0.4505, 0.5031, 0.5045, 0.486, 0.5086, 0.5285, 0.6303, 0.4644, 0.6344, 0.4884, 0.6149, 0.4806, 0.6646, 0.7461, 0.6883, 0.7544, 0.6706, 0.8108, 0.6516, 0.8207, 0.0281, 0.9043, 0.04794, 0.8931, 0.04794, 0.9163, 0.07652, 0.6286, 0.07645, 0.7226, 0.000406, 0.6742, 0.1221, 0.6594, 0.1221, 0.7355, 0.07645, 0.7226, 0.07652, 0.6286, 0.07645, 0.7226, 0.07625, 0.8227, 0.04715, 0.8465, 0.0117, 0.7933, 0.2369, 0.7861, 0.2369, 0.8605, 0.195, 0.8923, 0.1946, 0.8, 0.6303, 0.4644, 0.6149, 0.4806, 0.5814, 0.4297, 0.5966, 0.4145, 0.1221, 0.7355, 0.1067, 0.807, 0.07625, 0.8227, 0.07645, 0.7226, 0.2196, 0.7145, 0.2369, 0.7861, 0.1946, 0.8, 0.1906, 0.6983, 0.9579, 0.0654, 0.9579, 0.1214, 0.9387, 0.1193, 0.9387, 0.06335, 0.9387, 0.2445, 0.9387, 0.1306, 0.9575, 0.1222, 0.9575, 0.236, 0.1946, 0.8, 0.1229, 0.8456, 0.132, 0.7266, 0.1906, 0.6983, 0.1946, 0.8, 0.132, 0.7266, 0.1646, 0.6711, 0.9126, 0.8387, 0.9271, 0.8383, 0.9271, 0.9274, 0.9176, 0.9262, 0.5966, 0.4145, 0.5814, 0.4297, 0.5289, 0.3619, 0.5437, 0.35, 0.1906, 0.6983, 0.1646, 0.6711, 0.2072, 0.6286, 0.9579, 0.0654, 0.9387, 0.06335, 0.9434, 0.000406, 0.9561, 0.003992, 0.2196, 0.7145, 0.1906, 0.6983, 0.2072, 0.6286, 0.04715, 0.8465, 0.07625, 0.8227, 0.08932, 0.8923, 0.000406, 0.6742, 0.07645, 0.7226, 0.0117, 0.7933, 0.1229, 0.8456, 0.1946, 0.8, 0.195, 0.8923])
me_plane.materials.append(mat_material)
me_plane.materials.append(mat_material_002)
me_plane.use_remesh_preserve_volume = False
me_plane.use_remesh_preserve_attributes = False
me_plane.use_mirror_vertex_groups = False
me_plane.update()

# ---- objects
ob_elephant = bpy.data.objects.new('elephant', me_plane)

# ---- transforms, parenting, visibility, modifiers, constraints
ob_elephant.location = (0.0, 0.0, 0.0)
ob_elephant.lineart.crease_threshold = 0.0
_m = ob_elephant.modifiers.new('Mirror', 'MIRROR')
_m.use_axis = (False, True, False)
_m.use_clip = True

# ---- collection membership
col_collection.objects.link(ob_elephant)

# ---- scene / render settings (as saved in the file)
scene.frame_start = 1; scene.frame_end = 250; scene.frame_set(1)
scene.render.engine = 'BLENDER_EEVEE_NEXT'
scene.cycles.use_denoising = False
scene.cycles.samples = 128
scene.cycles.sampling_pattern = 'TABULATED_SOBOL'
scene.cycles.use_adaptive_sampling = False
scene.cycles.use_light_tree = False
scene.view_settings.view_transform = 'Filmic'
bpy.context.view_layer.update()

# ---- added for rendering (the .blend has no active camera and no usable light): camera, sun
cam_auto = bpy.data.cameras.new('AutoCamera')
cam_auto.lens = 50.0
cam_auto.sensor_width = 36.0
cam_auto.clip_end = 1000.0
ob_auto_camera = bpy.data.objects.new('AutoCamera', cam_auto)
scene.collection.objects.link(ob_auto_camera)
ob_auto_camera.location = (9.69857, -12.2634, 8.4629)
ob_auto_camera.rotation_euler = (1.09748, -7.21219e-08, 0.694738)
scene.camera = ob_auto_camera
light_auto_sun = bpy.data.lights.new('AutoSun', 'SUN')
light_auto_sun.energy = 3.0
light_auto_sun.angle = 0.0523599
ob_auto_sun = bpy.data.objects.new('AutoSun', light_auto_sun)
scene.collection.objects.link(ob_auto_sun)
ob_auto_sun.rotation_euler = (0.872665, 0.174533, 0.523599)
bpy.context.view_layer.update()

